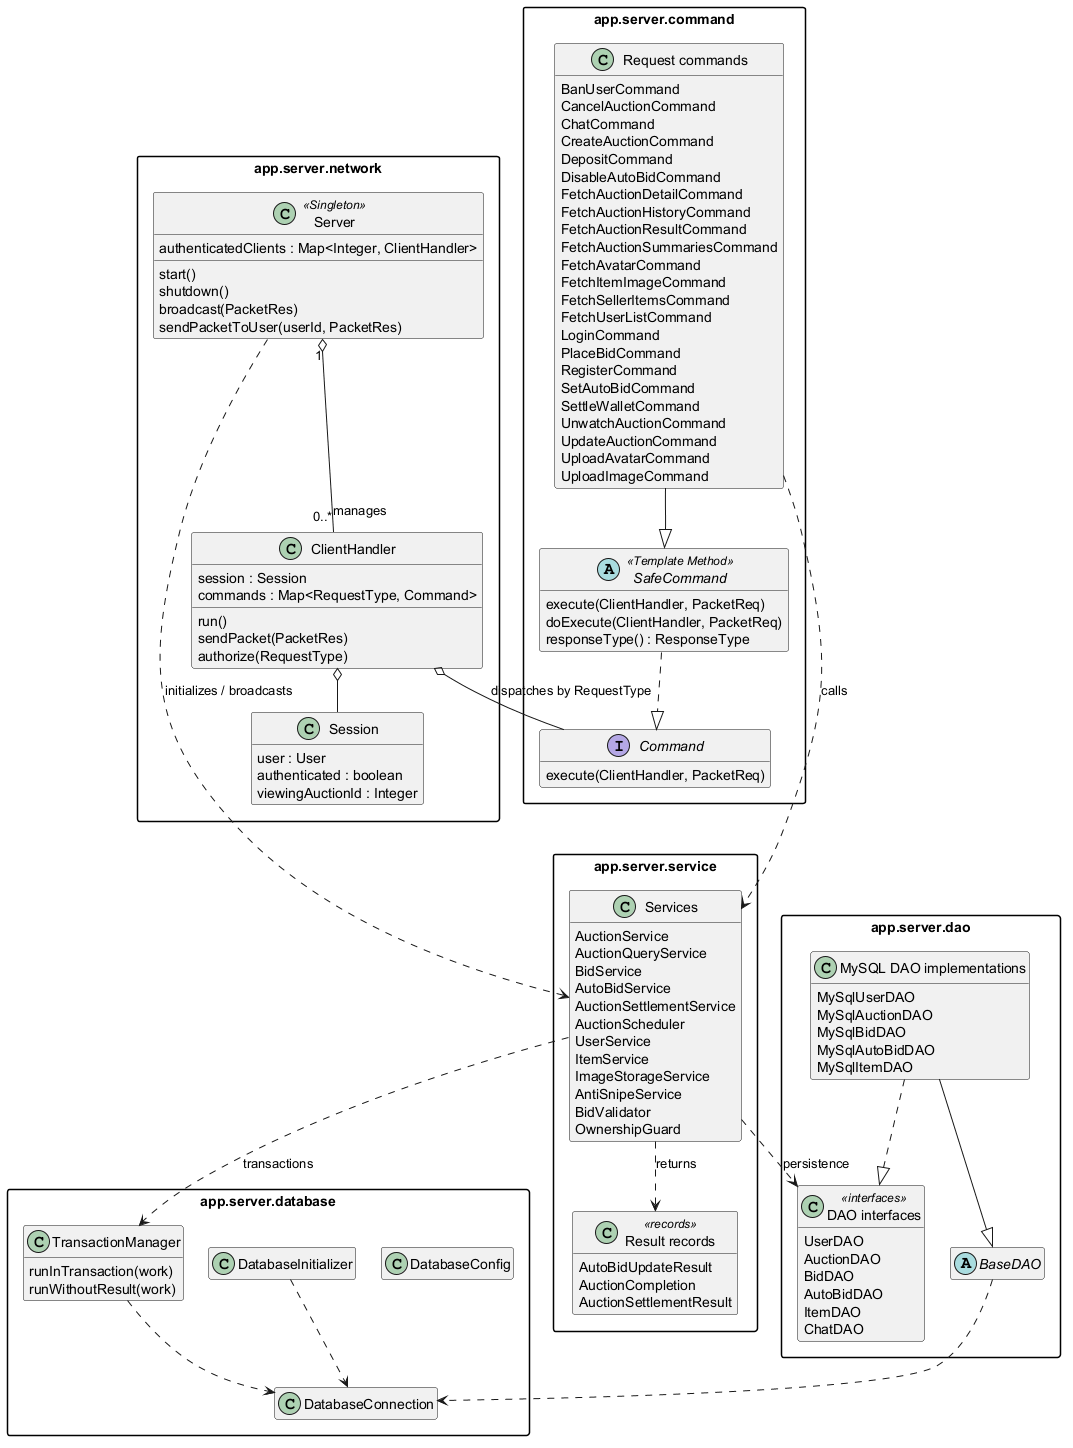

The diagram above was rendered by PlantUML. Its source (embedded in the PNG):
@startuml
' Compact server UML
set namespaceSeparator none
top to bottom direction
skinparam classAttributeIconSize 0
skinparam shadowing false
skinparam packageStyle rectangle
skinparam nodesep 25
skinparam ranksep 25
hide empty members

package "app.server.network" {
  class Server <<Singleton>> {
    authenticatedClients : Map<Integer, ClientHandler>
    start()
    shutdown()
    broadcast(PacketRes)
    sendPacketToUser(userId, PacketRes)
  }

  class ClientHandler {
    session : Session
    commands : Map<RequestType, Command>
    run()
    sendPacket(PacketRes)
    authorize(RequestType)
  }

  class Session {
    user : User
    authenticated : boolean
    viewingAuctionId : Integer
  }
}

package "app.server.command" {
  interface Command {
    execute(ClientHandler, PacketReq)
  }

  abstract class SafeCommand <<Template Method>> {
    execute(ClientHandler, PacketReq)
    doExecute(ClientHandler, PacketReq)
    responseType() : ResponseType
  }

  class "Request commands" as ServerCommands {
    BanUserCommand
    CancelAuctionCommand
    ChatCommand
    CreateAuctionCommand
    DepositCommand
    DisableAutoBidCommand
    FetchAuctionDetailCommand
    FetchAuctionHistoryCommand
    FetchAuctionResultCommand
    FetchAuctionSummariesCommand
    FetchAvatarCommand
    FetchItemImageCommand
    FetchSellerItemsCommand
    FetchUserListCommand
    LoginCommand
    PlaceBidCommand
    RegisterCommand
    SetAutoBidCommand
    SettleWalletCommand
    UnwatchAuctionCommand
    UpdateAuctionCommand
    UploadAvatarCommand
    UploadImageCommand
  }
}

package "app.server.service" {
  class "Services" as Services {
    AuctionService
    AuctionQueryService
    BidService
    AutoBidService
    AuctionSettlementService
    AuctionScheduler
    UserService
    ItemService
    ImageStorageService
    AntiSnipeService
    BidValidator
    OwnershipGuard
  }

  class "Result records" as ServiceResults <<records>> {
    AutoBidUpdateResult
    AuctionCompletion
    AuctionSettlementResult
  }
}

package "app.server.dao" {
  abstract class BaseDAO

  class "DAO interfaces" as DAOInterfaces <<interfaces>> {
    UserDAO
    AuctionDAO
    BidDAO
    AutoBidDAO
    ItemDAO
    ChatDAO
  }

  class "MySQL DAO implementations" as MySqlDaos {
    MySqlUserDAO
    MySqlAuctionDAO
    MySqlBidDAO
    MySqlAutoBidDAO
    MySqlItemDAO
  }
}

package "app.server.database" {
  class DatabaseConnection
  class DatabaseConfig
  class DatabaseInitializer

  class TransactionManager {
    runInTransaction(work)
    runWithoutResult(work)
  }
}

Server -[hidden]down- ClientHandler
ClientHandler -[hidden]down- Command
Command -[hidden]down- Services
Services -[hidden]down- DAOInterfaces
DAOInterfaces -[hidden]down- DatabaseConnection

Server "1" o-- "0..*" ClientHandler : manages
ClientHandler o-- Session
ClientHandler o-- Command : dispatches by RequestType
ServerCommands --|> SafeCommand
SafeCommand ..|> Command
ServerCommands ..> Services : calls
Services ..> ServiceResults : returns
Services ..> DAOInterfaces : persistence
Services ..> TransactionManager : transactions
MySqlDaos ..|> DAOInterfaces
MySqlDaos --|> BaseDAO
BaseDAO ..> DatabaseConnection
TransactionManager ..> DatabaseConnection
DatabaseInitializer ..> DatabaseConnection
Server ..> Services : initializes / broadcasts

@enduml